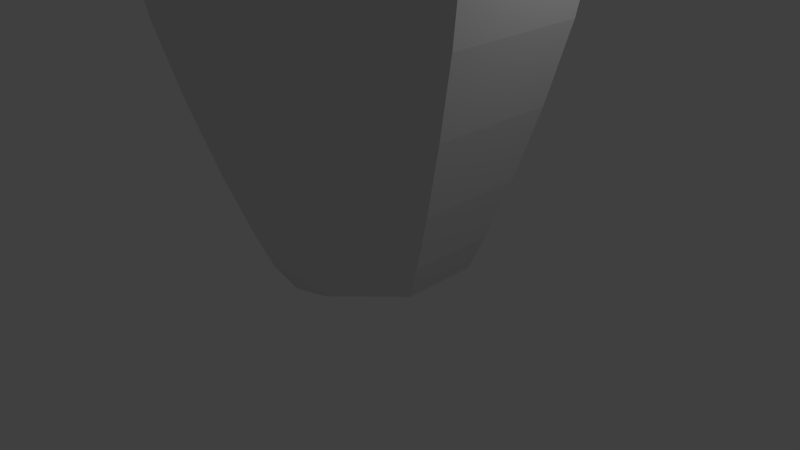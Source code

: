 # Source: LPPin.blend  (saved by Blender 2.76.0; exported with 4.5.12 LTS)
import bpy
from mathutils import Matrix  # noqa: F401  (used for matrix-valued properties, if any)

bpy.ops.wm.read_factory_settings(use_empty=True)
scene = bpy.context.scene
scene.name = 'Scene'

# ---- collections
col_collection_1 = bpy.data.collections.new('Collection 1'); scene.collection.children.link(col_collection_1)

# ---- materials (node trees are filled in below, after node groups)
mat_pin = bpy.data.materials.new('Pin')
mat_pin.alpha_threshold = 0.0
mat_pin.use_transparent_shadow = False
mat_pin.roughness = 0.5
mat_stripe = bpy.data.materials.new('Stripe')
mat_stripe.alpha_threshold = 0.0
mat_stripe.use_transparent_shadow = False
mat_stripe.diffuse_color = (1.0, 0.0, 0.0, 1.0)
mat_stripe.roughness = 0.5

# ---- material node trees

# ---- world
world_world = bpy.data.worlds.new('World'); scene.world = world_world
world_world.color = (0.05088, 0.05088, 0.05088)
world_world.use_sun_shadow = False
world_world.sun_shadow_jitter_overblur = 0.0
world_world.cycles.sampling_method = 'MANUAL'
world_world.cycles.sample_map_resolution = 256

# ---- cameras
cam_camera = bpy.data.cameras.new('Camera')
cam_camera.clip_end = 100.0
cam_camera.lens = 35.0
cam_camera.sensor_width = 32.0
cam_camera.sensor_height = 18.0
cam_camera.ortho_scale = 7.314
cam_camera.dof.focus_distance = 0.0
cam_camera.dof.aperture_fstop = 128.0

# ---- lights
light_lamp = bpy.data.lights.new('Lamp', 'POINT')
light_lamp.transmission_factor = 0.0
light_lamp.cutoff_distance = 30.0
light_lamp.energy = 100.0
light_lamp.shadow_buffer_clip_start = 1.001
light_lamp.shadow_soft_size = 0.1
light_lamp.shadow_maximum_resolution = 0.006
light_lamp.use_absolute_resolution = True
light_lamp.cycles.use_multiple_importance_sampling = False

# ---- meshes
me_mesh = bpy.data.meshes.new('Mesh')
me_mesh.from_pydata([(-0.04856, -0.1172, 15.06), (-0.1626, -0.3925, 15.0), (-0.2849, -0.6878, 14.85), (-0.3999, -0.9655, 14.61), (-0.492, -1.188, 14.26), (-0.5455, -1.317, 13.79), (-0.5495, -1.327, 13.17), (-0.5259, -1.27, 12.65), (-0.4878, -1.178, 12.23), (-0.445, -1.074, 11.79), (-0.4069, -0.9824, 11.23), (-0.3833, -0.9253, 10.43), (-0.3916, -0.9455, 9.564), (-0.4733, -1.143, 8.867), (-0.6049, -1.46, 8.1), (-0.7531, -1.818, 7.235), (-0.8846, -2.136, 6.246), (-0.9663, -2.333, 5.104), (-0.9691, -2.34, 4.108), (-0.906, -2.187, 3.233), (-0.8029, -1.938, 2.26), (-0.6837, -1.651, 1.323), (-0.5724, -1.382, 0.5523), (-0.4931, -1.19, 0.08158), (0.0008479, 0.0008477, 15.07), (-0.1172, -0.04856, 15.06), (-0.3925, -0.1626, 15.0), (-0.6878, -0.2849, 14.85), (-0.9655, -0.3999, 14.61), (-1.188, -0.492, 14.26), (-1.317, -0.5455, 13.79), (-1.327, -0.5495, 13.17), (-1.27, -0.5259, 12.65), (-1.178, -0.4878, 12.23), (-1.074, -0.445, 11.79), (-0.9824, -0.4069, 11.23), (-0.9253, -0.3833, 10.43), (-0.9455, -0.3916, 9.564), (-1.143, -0.4733, 8.867), (-1.46, -0.6049, 8.1), (-1.818, -0.7531, 7.235), (-2.136, -0.8846, 6.246), (-2.333, -0.9663, 5.104), (-2.34, -0.9691, 4.108), (-2.187, -0.906, 3.233), (-1.938, -0.8029, 2.26), (-1.651, -0.6837, 1.323), (-1.382, -0.5724, 0.5523), (-1.19, -0.4931, 0.08158), (-0.04856, 0.1172, 15.06), (-0.1626, 0.3925, 15.0), (-0.2849, 0.6878, 14.85), (-0.3999, 0.9655, 14.61), (-0.492, 1.188, 14.26), (-0.5455, 1.317, 13.79), (-0.5495, 1.327, 13.17), (-0.5259, 1.27, 12.65), (-0.4878, 1.178, 12.23), (-0.445, 1.074, 11.79), (-0.4069, 0.9824, 11.23), (-0.3833, 0.9253, 10.43), (-0.3916, 0.9455, 9.564), (-0.4733, 1.143, 8.867), (-0.6049, 1.46, 8.1), (-0.7531, 1.818, 7.235), (-0.8846, 2.136, 6.246), (-0.9663, 2.333, 5.104), (-0.9691, 2.34, 4.108), (-0.906, 2.187, 3.233), (-0.8029, 1.938, 2.26), (-0.6837, 1.651, 1.323), (-0.5724, 1.382, 0.5523), (-0.4931, 1.19, 0.08158), (0.0008479, -0.0008477, 15.07), (0.001108, -1.052e-08, 15.07), (-0.1172, 0.04856, 15.06), (-0.3925, 0.1626, 15.0), (-0.6878, 0.2849, 14.85), (-0.9655, 0.3999, 14.61), (-1.188, 0.492, 14.26), (-1.317, 0.5455, 13.79), (-1.327, 0.5495, 13.17), (-1.27, 0.5259, 12.65), (-1.178, 0.4878, 12.23), (-1.074, 0.445, 11.79), (-0.9824, 0.4069, 11.23), (-0.9253, 0.3833, 10.43), (-0.9455, 0.3916, 9.564), (-1.143, 0.4733, 8.867), (-1.46, 0.6049, 8.1), (-1.818, 0.7531, 7.235), (-2.136, 0.8846, 6.246), (-2.333, 0.9663, 5.104), (-2.34, 0.9691, 4.108), (-2.187, 0.906, 3.233), (-1.938, 0.8029, 2.26), (-1.651, 0.6837, 1.323), (-1.382, 0.5724, 0.5523), (-1.19, 0.4931, 0.08158), (0.001199, -1.052e-08, 15.07), (0.0, 0.001199, 15.07), (0.0, -1.236, -3.338e-06), (0.0, 0.001108, 15.07), (0.04856, -0.1172, 15.06), (0.1626, -0.3925, 15.0), (0.2849, -0.6878, 14.85), (0.3999, -0.9655, 14.61), (0.492, -1.188, 14.26), (0.5455, -1.317, 13.79), (0.5495, -1.327, 13.17), (0.5259, -1.27, 12.65), (0.4878, -1.178, 12.23), (0.445, -1.074, 11.79), (0.4069, -0.9824, 11.23), (0.3833, -0.9253, 10.43), (0.3916, -0.9455, 9.564), (0.4733, -1.143, 8.867), (0.6049, -1.46, 8.1), (0.7531, -1.818, 7.235), (0.8846, -2.136, 6.246), (0.9663, -2.333, 5.104), (0.9691, -2.34, 4.108), (0.906, -2.187, 3.233), (0.8029, -1.938, 2.26), (0.6837, -1.651, 1.323), (0.5724, -1.382, 0.5523), (0.4931, -1.19, 0.08158), (-0.0008479, 0.0008477, 15.07), (0.1172, -0.04856, 15.06), (0.3925, -0.1626, 15.0), (0.6878, -0.2849, 14.85), (0.9655, -0.3999, 14.61), (1.188, -0.492, 14.26), (1.317, -0.5455, 13.79), (1.327, -0.5495, 13.17), (1.27, -0.5259, 12.65), (1.178, -0.4878, 12.23), (1.074, -0.445, 11.79), (0.9824, -0.4069, 11.23), (0.9253, -0.3833, 10.43), (0.9455, -0.3916, 9.564), (1.143, -0.4733, 8.867), (1.46, -0.6049, 8.1), (1.818, -0.7531, 7.235), (2.136, -0.8846, 6.246), (2.333, -0.9663, 5.104), (2.34, -0.9691, 4.108), (2.187, -0.906, 3.233), (1.938, -0.8029, 2.26), (1.651, -0.6837, 1.323), (1.382, -0.5724, 0.5523), (1.19, -0.4931, 0.08158), (0.0, -0.001199, 15.07), (0.0, 1.236, -3.338e-06), (0.0, -0.001108, 15.07), (0.04856, 0.1172, 15.06), (0.1626, 0.3925, 15.0), (0.2849, 0.6878, 14.85), (0.3999, 0.9655, 14.61), (0.492, 1.188, 14.26), (0.5455, 1.317, 13.79), (0.5495, 1.327, 13.17), (0.5259, 1.27, 12.65), (0.4878, 1.178, 12.23), (0.445, 1.074, 11.79), (0.4069, 0.9824, 11.23), (0.3833, 0.9253, 10.43), (0.3916, 0.9455, 9.564), (0.4733, 1.143, 8.867), (0.6049, 1.46, 8.1), (0.7531, 1.818, 7.235), (0.8846, 2.136, 6.246), (0.9663, 2.333, 5.104), (0.9691, 2.34, 4.108), (0.906, 2.187, 3.233), (0.8029, 1.938, 2.26), (0.6837, 1.651, 1.323), (0.5724, 1.382, 0.5523), (0.4931, 1.19, 0.08158), (-0.0008479, -0.0008477, 15.07), (-0.001108, -1.052e-08, 15.07), (0.1172, 0.04856, 15.06), (0.3925, 0.1626, 15.0), (0.6878, 0.2849, 14.85), (0.9655, 0.3999, 14.61), (1.188, 0.492, 14.26), (1.317, 0.5455, 13.79), (1.327, 0.5495, 13.17), (1.27, 0.5259, 12.65), (1.178, 0.4878, 12.23), (1.074, 0.445, 11.79), (0.9824, 0.4069, 11.23), (0.9253, 0.3833, 10.43), (0.9455, 0.3916, 9.564), (1.143, 0.4733, 8.867), (1.46, 0.6049, 8.1), (1.818, 0.7531, 7.235), (2.136, 0.8846, 6.246), (2.333, 0.9663, 5.104), (2.34, 0.9691, 4.108), (2.187, 0.906, 3.233), (1.938, 0.8029, 2.26), (1.651, 0.6837, 1.323), (1.382, 0.5724, 0.5523), (1.19, 0.4931, 0.08158), (-0.001199, -1.052e-08, 15.07)], [], [(20, 19, 44, 45), (7, 6, 31, 32), (48, 47, 97, 98), (35, 34, 84, 85), (21, 20, 45, 46), (8, 7, 32, 33), (50, 49, 155, 156), (36, 35, 85, 86), (22, 21, 46, 47), (9, 8, 33, 34), (37, 36, 86, 87), (23, 22, 47, 48), (10, 9, 34, 35), (128, 103, 104, 129), (102, 24, 0), (11, 10, 35, 36), (39, 38, 88, 89), (12, 11, 36, 37), (40, 39, 89, 90), (13, 12, 37, 38), (41, 40, 90, 91), (14, 13, 38, 39), (1, 0, 25, 26), (42, 41, 91, 92), (29, 28, 78, 79), (15, 14, 39, 40), (2, 1, 26, 27), (43, 42, 92, 93), (30, 29, 79, 80), (16, 15, 40, 41), (3, 2, 27, 28), (44, 43, 93, 94), (31, 30, 80, 81), (17, 16, 41, 42), (4, 3, 28, 29), (45, 44, 94, 95), (32, 31, 81, 82), (18, 17, 42, 43), (5, 4, 29, 30), (46, 45, 95, 96), (33, 32, 82, 83), (19, 18, 43, 44), (6, 5, 30, 31), (47, 46, 96, 97), (34, 33, 83, 84), (104, 1, 2, 105), (74, 75, 99), (106, 3, 4, 107), (38, 37, 87, 88), (60, 59, 165, 166), (59, 58, 164, 165), (72, 71, 177, 178), (125, 22, 23, 126), (112, 9, 10, 113), (58, 57, 163, 164), (71, 70, 176, 177), (25, 99, 75), (113, 10, 11, 114), (57, 56, 162, 163), (70, 69, 175, 176), (114, 11, 12, 115), (56, 55, 161, 162), (69, 68, 174, 175), (51, 50, 156, 157), (115, 12, 13, 116), (55, 54, 160, 161), (68, 67, 173, 174), (54, 53, 159, 160), (116, 13, 14, 117), (67, 66, 172, 173), (117, 14, 15, 118), (66, 65, 171, 172), (118, 15, 16, 119), (65, 64, 170, 171), (119, 16, 17, 120), (120, 17, 18, 121), (63, 62, 168, 169), (121, 18, 19, 122), (108, 5, 6, 109), (62, 61, 167, 168), (122, 19, 20, 123), (109, 6, 7, 110), (61, 60, 166, 167), (123, 20, 21, 124), (110, 7, 8, 111), (124, 21, 22, 125), (111, 8, 9, 112), (154, 49, 73), (75, 73, 49), (103, 100, 0), (94, 68, 69, 95), (81, 55, 56, 82), (95, 69, 70, 96), (82, 56, 57, 83), (96, 70, 71, 97), (83, 57, 58, 84), (97, 71, 72, 98), (84, 58, 59, 85), (129, 104, 105, 130), (85, 59, 60, 86), (64, 63, 169, 170), (86, 60, 61, 87), (87, 61, 62, 88), (157, 156, 182, 183), (88, 62, 63, 89), (75, 49, 50, 76), (89, 63, 64, 90), (76, 50, 51, 77), (90, 64, 65, 91), (77, 51, 52, 78), (91, 65, 66, 92), (78, 52, 53, 79), (92, 66, 67, 93), (79, 53, 54, 80), (93, 67, 68, 94), (80, 54, 55, 81), (52, 51, 157, 158), (74, 73, 75), (49, 152, 155), (153, 101, 48, 98), (98, 72, 153), (74, 99, 25), (100, 102, 0), (102, 100, 103), (102, 103, 127), (23, 48, 101), (130, 105, 106, 131), (150, 125, 126, 151), (137, 112, 113, 138), (128, 127, 103), (138, 113, 114, 139), (128, 129, 182, 181), (139, 114, 115, 140), (130, 131, 184, 183), (140, 115, 116, 141), (141, 116, 117, 142), (142, 117, 118, 143), (143, 118, 119, 144), (144, 119, 120, 145), (131, 106, 107, 132), (145, 120, 121, 146), (132, 107, 108, 133), (146, 121, 122, 147), (133, 108, 109, 134), (147, 122, 123, 148), (134, 109, 110, 135), (148, 123, 124, 149), (135, 110, 111, 136), (149, 124, 125, 150), (136, 111, 112, 137), (159, 158, 184, 185), (152, 154, 155), (180, 127, 128), (147, 148, 201, 200), (134, 135, 188, 187), (148, 149, 202, 201), (135, 136, 189, 188), (149, 150, 203, 202), (136, 137, 190, 189), (150, 151, 204, 203), (137, 138, 191, 190), (156, 155, 181, 182), (138, 139, 192, 191), (139, 140, 193, 192), (161, 160, 186, 187), (154, 152, 49), (140, 141, 194, 193), (141, 142, 195, 194), (142, 143, 196, 195), (143, 144, 197, 196), (144, 145, 198, 197), (131, 132, 185, 184), (145, 146, 199, 198), (132, 133, 186, 185), (146, 147, 200, 199), (133, 134, 187, 186), (105, 2, 3, 106), (179, 180, 181), (158, 157, 183, 184), (160, 159, 185, 186), (169, 168, 194, 195), (154, 179, 155), (170, 169, 195, 196), (171, 170, 196, 197), (172, 171, 197, 198), (173, 172, 198, 199), (174, 173, 199, 200), (175, 174, 200, 201), (162, 161, 187, 188), (176, 175, 201, 202), (163, 162, 188, 189), (177, 176, 202, 203), (164, 163, 189, 190), (178, 177, 203, 204), (165, 164, 190, 191), (155, 179, 181), (166, 165, 191, 192), (153, 72, 178), (167, 166, 192, 193), (168, 167, 193, 194), (180, 128, 205), (181, 205, 128), (180, 205, 181), (204, 151, 101, 153), (151, 126, 101), (53, 52, 158, 159), (26, 25, 75, 76), (178, 204, 153), (103, 0, 1, 104), (27, 26, 76, 77), (0, 24, 25), (24, 74, 25), (28, 27, 77, 78), (129, 130, 183, 182), (101, 126, 23), (107, 4, 5, 108)])
me_mesh.polygons.foreach_set('material_index', [0, 0, 0, 0, 0, 0, 0, 1, 0, 0, 0, 0, 0, 0, 0, 1, 0, 0, 0, 1, 0, 0, 0, 0, 0, 0, 0, 0, 0, 0, 0, 0, 0, 0, 0, 0, 0, 0, 0, 0, 0, 0, 0, 0, 0, 0, 0, 0, 1, 1, 0, 0, 0, 0, 0, 0, 0, 1, 0, 0, 0, 0, 0, 0, 1, 0, 0, 0, 0, 0, 0, 0, 0, 0, 0, 0, 0, 0, 0, 1, 0, 0, 0, 0, 0, 0, 0, 0, 0, 0, 0, 0, 0, 0, 0, 0, 0, 0, 0, 1, 0, 0, 1, 0, 0, 0, 0, 0, 0, 0, 0, 0, 0, 0, 0, 0, 0, 0, 0, 0, 0, 0, 0, 0, 0, 0, 0, 0, 0, 0, 1, 0, 0, 0, 1, 0, 0, 0, 0, 0, 0, 0, 0, 0, 0, 0, 0, 0, 0, 0, 0, 0, 0, 0, 0, 0, 0, 0, 0, 0, 0, 0, 1, 0, 0, 0, 1, 0, 0, 0, 0, 0, 0, 0, 0, 0, 0, 0, 0, 0, 0, 0, 0, 0, 0, 0, 0, 0, 0, 0, 0, 0, 0, 0, 0, 0, 1, 0, 0, 1, 0, 0, 0, 0, 0, 0, 0, 0, 0, 0, 0, 0, 0, 0, 0, 0])
me_mesh.materials.append(mat_pin)
me_mesh.materials.append(mat_stripe)
me_mesh.use_remesh_preserve_volume = False
me_mesh.use_remesh_preserve_attributes = False
me_mesh.use_mirror_vertex_groups = False
me_mesh.update()

# ---- objects
ob_axes = bpy.data.objects.new('Axes', None)
ob_pin = bpy.data.objects.new('Pin', me_mesh)
ob_lamp = bpy.data.objects.new('Lamp', light_lamp)
ob_camera = bpy.data.objects.new('Camera', cam_camera)

# ---- transforms, parenting, visibility, modifiers, constraints
ob_axes.location = (0.0, 0.0, 0.0)
ob_axes.empty_image_offset = (0.0, 0.0)
ob_axes.lineart.crease_threshold = 0.0
ob_pin.location = (0.0, -7.158e-09, -4.768e-07)
ob_pin.lineart.crease_threshold = 0.0
ob_lamp.location = (4.076, 1.005, 5.904)
ob_lamp.rotation_euler = (0.6503, 0.05522, 1.866)
ob_lamp.scale = (1.0, 1.0, 1.0)
ob_lamp.lock_rotations_4d = False
ob_lamp.empty_display_type = 'ARROWS'
ob_lamp.color = (0.0, 0.0, 0.0, 0.0)
ob_lamp.lineart.crease_threshold = 0.0
ob_camera.location = (7.481, -6.508, 5.344)
ob_camera.rotation_euler = (1.109, 0.01082, 0.8149)
ob_camera.scale = (1.0, 1.0, 1.0)
ob_camera.lock_rotations_4d = False
ob_camera.empty_display_type = 'ARROWS'
ob_camera.color = (0.0, 0.0, 0.0, 0.0)
ob_camera.display_type = 'WIRE'
ob_camera.lineart.crease_threshold = 0.0

# ---- collection membership
col_collection_1.objects.link(ob_axes)
col_collection_1.objects.link(ob_pin)
col_collection_1.objects.link(ob_lamp)
col_collection_1.objects.link(ob_camera)

# ---- scene / render settings (as saved in the file)
scene.camera = ob_camera
scene.frame_start = 1; scene.frame_end = 250; scene.frame_set(1)
scene.render.engine = 'BLENDER_EEVEE_NEXT'
scene.render.resolution_percentage = 50
scene.render.dither_intensity = 0.0
scene.cycles.use_denoising = False
scene.cycles.samples = 10
scene.cycles.sampling_pattern = 'TABULATED_SOBOL'
scene.cycles.light_sampling_threshold = 0.0
scene.cycles.use_adaptive_sampling = False
scene.cycles.use_light_tree = False
scene.cycles.blur_glossy = 0.0
scene.cycles.pixel_filter_type = 'GAUSSIAN'
scene.cycles.sample_clamp_indirect = 0.0
scene.view_settings.view_transform = 'Standard'
bpy.context.view_layer.update()
